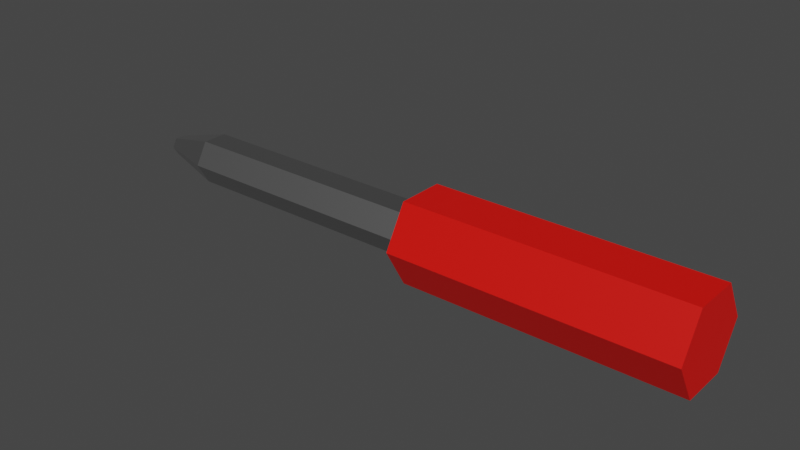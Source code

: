 # Source: Screwdriver.blend  (saved by Blender 2.92.15; exported with 4.5.12 LTS)
import bpy
from mathutils import Matrix  # noqa: F401  (used for matrix-valued properties, if any)

bpy.ops.wm.read_factory_settings(use_empty=True)
scene = bpy.context.scene
scene.name = 'Scene'

# ---- collections
col_collection = bpy.data.collections.new('Collection'); scene.collection.children.link(col_collection)

# ---- materials (node trees are filled in below, after node groups)
mat_screwdriver_handle = bpy.data.materials.new('Screwdriver_Handle')
mat_screwdriver_handle.use_transparent_shadow = False
mat_screwdriver_head = bpy.data.materials.new('Screwdriver_Head')
mat_screwdriver_head.use_transparent_shadow = False

# ---- material node trees
mat_screwdriver_handle.use_nodes = True; mat_screwdriver_handle.node_tree.nodes.clear()
_N = mat_screwdriver_handle.node_tree.nodes; _L = mat_screwdriver_handle.node_tree.links
n0 = _N.new('ShaderNodeBsdfPrincipled'); n0.name = 'Principled BSDF'; n0.location = (10, 300)
n0.distribution = 'GGX'
n0.subsurface_method = 'BURLEY'
n0.inputs[0].default_value = (0.8, 0.003228, 0.0, 1.0)
n0.inputs[3].default_value = 1.45
n0.inputs[27].default_value = (0.0, 0.0, 0.0, 1.0)
n0.inputs[28].default_value = 1.0
n1 = _N.new('ShaderNodeOutputMaterial'); n1.name = 'Material Output'; n1.location = (300, 300)
_L.new(n0.outputs[0], n1.inputs[0])
n1.is_active_output = True
mat_screwdriver_head.use_nodes = True; mat_screwdriver_head.node_tree.nodes.clear()
_N = mat_screwdriver_head.node_tree.nodes; _L = mat_screwdriver_head.node_tree.links
n0 = _N.new('ShaderNodeBsdfPrincipled'); n0.name = 'Principled BSDF'; n0.location = (10, 300)
n0.distribution = 'GGX'
n0.subsurface_method = 'BURLEY'
n0.inputs[0].default_value = (0.3844, 0.3844, 0.3844, 1.0)
n0.inputs[1].default_value = 1.0
n0.inputs[3].default_value = 1.45
n0.inputs[27].default_value = (0.0, 0.0, 0.0, 1.0)
n0.inputs[28].default_value = 1.0
n1 = _N.new('ShaderNodeOutputMaterial'); n1.name = 'Material Output'; n1.location = (300, 300)
_L.new(n0.outputs[0], n1.inputs[0])
n1.is_active_output = True

# ---- world
world_world = bpy.data.worlds.new('World'); scene.world = world_world
world_world.use_nodes = True; world_world.node_tree.nodes.clear()
_N = world_world.node_tree.nodes; _L = world_world.node_tree.links
n0 = _N.new('ShaderNodeOutputWorld'); n0.name = 'World Output'; n0.location = (300, 300)
n1 = _N.new('ShaderNodeBackground'); n1.name = 'Background'; n1.location = (10, 300)
n1.inputs[0].default_value = (0.05088, 0.05088, 0.05088, 1.0)
_L.new(n1.outputs[0], n0.inputs[0])
n0.is_active_output = True
world_world.color = (0.05088, 0.05088, 0.05088)
world_world.use_sun_shadow = False
world_world.sun_shadow_jitter_overblur = 0.0

# ---- meshes
me_screwdriver = bpy.data.meshes.new('Screwdriver')
me_screwdriver.from_pydata([(0.2544, 0.03483, 0.03239), (0.04718, 0.01902, 0.03093), (0.2542, 0.01742, 0.06256), (0.04706, 0.009509, 0.0474), (0.2542, -0.01742, 0.06256), (0.04706, -0.009509, 0.0474), (0.2544, -0.03483, 0.03239), (0.04718, -0.01902, 0.03093), (0.2546, -0.01742, 0.002227), (0.0473, -0.009509, 0.01446), (0.2546, 0.01742, 0.002227), (0.0473, 0.009509, 0.01446), (0.04697, 0.01742, 0.0611), (0.04718, 0.03483, 0.03093), (0.04697, -0.01742, 0.0611), (0.04718, -0.03483, 0.03093), (0.04739, -0.01742, 0.0007673), (0.04739, 0.01742, 0.0007673), (-0.1535, 0.009509, 0.04599), (-0.1534, 0.01902, 0.02952), (-0.1535, -0.009509, 0.04599), (-0.1534, -0.01902, 0.02952), (-0.1533, -0.009509, 0.01305), (-0.1533, 0.009509, 0.01305), (-0.1954, 0.003649, 0.03554), (-0.1954, 0.007297, 0.02922), (-0.1954, -0.003649, 0.03554), (-0.1954, -0.007297, 0.02922), (-0.1953, -0.003649, 0.0229), (-0.1953, 0.003649, 0.0229)], [], [(0, 13, 12, 2), (2, 12, 14, 4), (4, 14, 15, 6), (6, 15, 16, 8), (7, 5, 20, 21), (8, 16, 17, 10), (10, 17, 13, 0), (0, 2, 4, 6, 8, 10), (1, 3, 12, 13), (3, 5, 14, 12), (5, 7, 15, 14), (7, 9, 16, 15), (9, 11, 17, 16), (11, 1, 13, 17), (20, 18, 24, 26), (3, 1, 19, 18), (1, 11, 23, 19), (9, 7, 21, 22), (5, 3, 18, 20), (11, 9, 22, 23), (24, 25, 29, 28, 27, 26), (23, 22, 28, 29), (21, 20, 26, 27), (18, 19, 25, 24), (19, 23, 29, 25), (22, 21, 27, 28)])
me_screwdriver.polygons.foreach_set('material_index', [0, 0, 0, 0, 1, 0, 0, 0, 0, 0, 0, 0, 0, 0, 1, 1, 1, 1, 1, 1, 0, 1, 1, 1, 1, 1])
_uv = me_screwdriver.uv_layers.new(name='UVMap')
_uv.uv.foreach_set('vector', [1.0, 0.5, 1.0, 1.0, 0.8333, 1.0, 0.8333, 0.5, 0.8333, 0.5, 0.8333, 1.0, 0.6667, 1.0, 0.6667, 0.5, 0.6667, 0.5, 0.6667, 1.0, 0.5, 1.0, 0.5, 0.5, 0.5, 0.5, 0.5, 1.0, 0.3333, 1.0, 0.3333, 0.5, 0.25, 0.119, 0.3635, 0.1845, 0.3635, 0.1845, 0.25, 0.119, 0.3333, 0.5, 0.3333, 1.0, 0.1667, 1.0, 0.1667, 0.5, 0.1667, 0.5, 0.1667, 1.0, -8.941e-08, 1.0, -8.941e-08, 0.5, 0.75, 0.49, 0.9578, 0.37, 0.9578, 0.13, 0.75, 0.01, 0.5422, 0.13, 0.5422, 0.37, 0.25, 0.381, 0.3635, 0.3155, 0.4578, 0.37, 0.25, 0.49, 0.3635, 0.3155, 0.3635, 0.1845, 0.4578, 0.13, 0.4578, 0.37, 0.3635, 0.1845, 0.25, 0.119, 0.25, 0.01, 0.4578, 0.13, 0.25, 0.119, 0.1365, 0.1845, 0.04215, 0.13, 0.25, 0.01, 0.1365, 0.1845, 0.1365, 0.3155, 0.04215, 0.37, 0.04215, 0.13, 0.1365, 0.3155, 0.25, 0.381, 0.25, 0.49, 0.04215, 0.37, 0.3635, 0.1845, 0.3635, 0.3155, 0.3635, 0.3155, 0.3635, 0.1845, 0.3635, 0.3155, 0.25, 0.381, 0.25, 0.381, 0.3635, 0.3155, 0.25, 0.381, 0.1365, 0.3155, 0.1365, 0.3155, 0.25, 0.381, 0.1365, 0.1845, 0.25, 0.119, 0.25, 0.119, 0.1365, 0.1845, 0.3635, 0.1845, 0.3635, 0.3155, 0.3635, 0.3155, 0.3635, 0.1845, 0.1365, 0.3155, 0.1365, 0.1845, 0.1365, 0.1845, 0.1365, 0.3155, 0.3635, 0.3155, 0.25, 0.381, 0.1365, 0.3155, 0.1365, 0.1845, 0.25, 0.119, 0.3635, 0.1845, 0.1365, 0.3155, 0.1365, 0.1845, 0.1365, 0.1845, 0.1365, 0.3155, 0.25, 0.119, 0.3635, 0.1845, 0.3635, 0.1845, 0.25, 0.119, 0.3635, 0.3155, 0.25, 0.381, 0.25, 0.381, 0.3635, 0.3155, 0.25, 0.381, 0.1365, 0.3155, 0.1365, 0.3155, 0.25, 0.381, 0.1365, 0.1845, 0.25, 0.119, 0.25, 0.119, 0.1365, 0.1845])
me_screwdriver.materials.append(mat_screwdriver_handle)
me_screwdriver.materials.append(mat_screwdriver_head)
me_screwdriver.use_remesh_fix_poles = True
me_screwdriver.use_remesh_preserve_attributes = False
me_screwdriver.use_mirror_vertex_groups = False
me_screwdriver.update()

# ---- objects
ob_screwdriver = bpy.data.objects.new('Screwdriver', me_screwdriver)

# ---- transforms, parenting, visibility, modifiers, constraints
ob_screwdriver.location = (0.0, 0.0, 0.0)
ob_screwdriver.lineart.crease_threshold = 0.0

# ---- collection membership
col_collection.objects.link(ob_screwdriver)

# ---- scene / render settings (as saved in the file)
scene.frame_start = 1; scene.frame_end = 250; scene.frame_set(1)
scene.render.engine = 'BLENDER_EEVEE_NEXT'
scene.cycles.use_denoising = False
scene.cycles.samples = 128
scene.cycles.sampling_pattern = 'TABULATED_SOBOL'
scene.cycles.use_adaptive_sampling = False
scene.cycles.use_light_tree = False
scene.view_settings.view_transform = 'Filmic'
bpy.context.view_layer.update()

# ---- added for rendering (the .blend has no active camera and no usable light): camera, sun
cam_auto = bpy.data.cameras.new('AutoCamera')
cam_auto.lens = 50.0
cam_auto.sensor_width = 36.0
cam_auto.clip_end = 1000.0
ob_auto_camera = bpy.data.objects.new('AutoCamera', cam_auto)
scene.collection.objects.link(ob_auto_camera)
ob_auto_camera.location = (0.454776, -0.510206, 0.371799)
ob_auto_camera.rotation_euler = (1.09748, -7.21219e-08, 0.694738)
scene.camera = ob_auto_camera
light_auto_sun = bpy.data.lights.new('AutoSun', 'SUN')
light_auto_sun.energy = 3.0
light_auto_sun.angle = 0.0523599
ob_auto_sun = bpy.data.objects.new('AutoSun', light_auto_sun)
scene.collection.objects.link(ob_auto_sun)
ob_auto_sun.rotation_euler = (0.872665, 0.174533, 0.523599)
bpy.context.view_layer.update()
